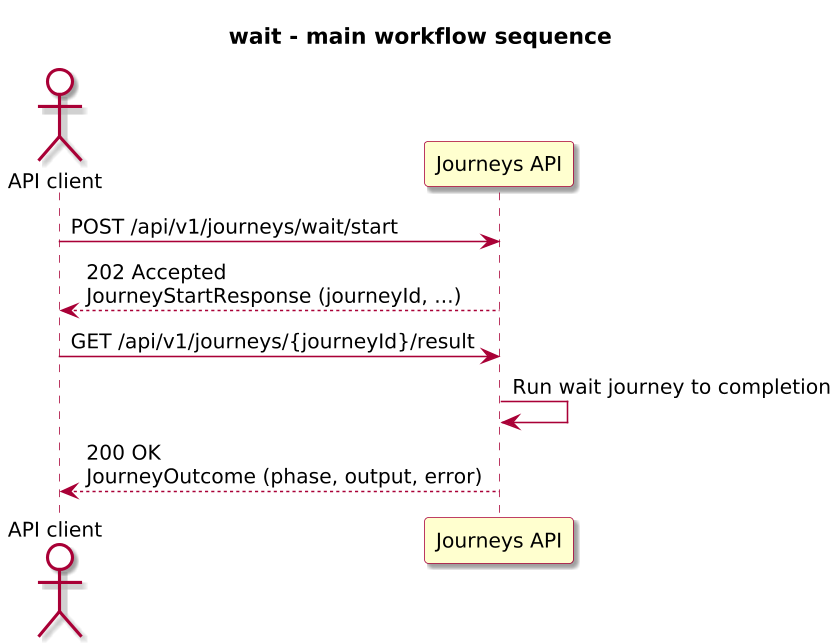

The diagram above was rendered by PlantUML. Its source (embedded in the PNG):
@startuml

skinparam BackgroundColor #FFFFFF
skinparam Shadowing true

skinparam DefaultFontName "SansSerif"
skinparam DefaultFontSize 13
skinparam DefaultFontStyle plain

skinparam dpi 150

skinparam sequence {
  ArrowColor #A80036
  LifeLineBorderColor #A80036
  LifeLineBackgroundColor #FFFFFF
}

skinparam Note {
  BackgroundColor #FBFB77
  BorderColor #A80036
}

skinparam ParticipantBorderColor #A80036
skinparam ParticipantBackgroundColor #FEFECE

skinparam ActorBorderColor #A80036
skinparam ActorBackgroundColor #FFFFFF
skinparam SequenceActorBorderThickness 2

skinparam state {
  BorderColor #A80036
  BackgroundColor #FEFECE
}

skinparam activity {
  ArrowColor #A80036
  BackgroundColor #FEFECE
  BorderColor #A80036
}

!include journey-diagram-theme.puml
title wait - main workflow sequence

actor "API client" as Client
participant "Journeys API" as Journeys

Client -> Journeys: POST /api/v1/journeys/wait/start
Journeys --> Client: 202 Accepted\nJourneyStartResponse (journeyId, ...)

Client -> Journeys: GET /api/v1/journeys/{journeyId}/result
Journeys -> Journeys: Run wait journey to completion
Journeys --> Client: 200 OK\nJourneyOutcome (phase, output, error)

@enduml